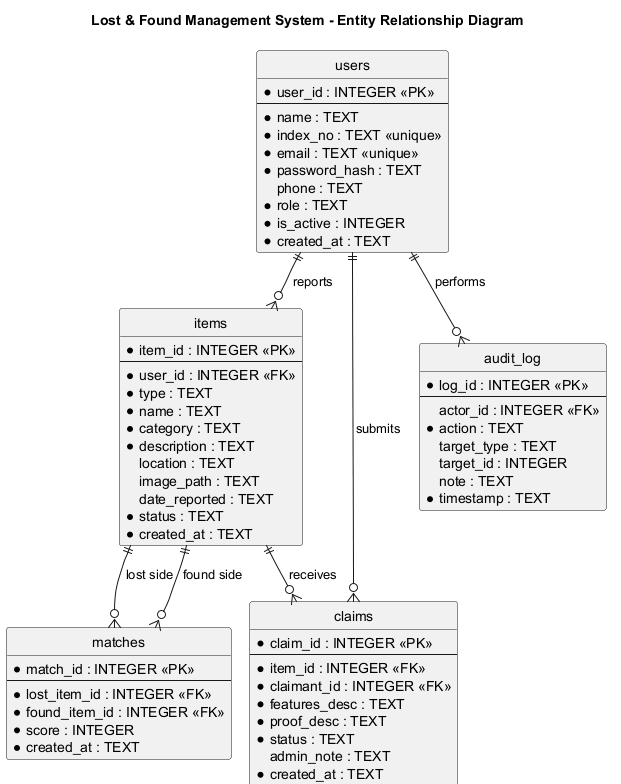

The diagram above was rendered by PlantUML. Its source (embedded in the PNG):
@startuml er-diagram
!pragma layout smetana
title Lost & Found Management System - Entity Relationship Diagram
hide circle
skinparam linetype ortho

entity users {
  * user_id : INTEGER <<PK>>
  --
  * name : TEXT
  * index_no : TEXT <<unique>>
  * email : TEXT <<unique>>
  * password_hash : TEXT
  phone : TEXT
  * role : TEXT
  * is_active : INTEGER
  * created_at : TEXT
}

entity items {
  * item_id : INTEGER <<PK>>
  --
  * user_id : INTEGER <<FK>>
  * type : TEXT
  * name : TEXT
  * category : TEXT
  * description : TEXT
  location : TEXT
  image_path : TEXT
  date_reported : TEXT
  * status : TEXT
  * created_at : TEXT
}

entity claims {
  * claim_id : INTEGER <<PK>>
  --
  * item_id : INTEGER <<FK>>
  * claimant_id : INTEGER <<FK>>
  * features_desc : TEXT
  * proof_desc : TEXT
  * status : TEXT
  admin_note : TEXT
  * created_at : TEXT
}

entity matches {
  * match_id : INTEGER <<PK>>
  --
  * lost_item_id : INTEGER <<FK>>
  * found_item_id : INTEGER <<FK>>
  * score : INTEGER
  * created_at : TEXT
}

entity audit_log {
  * log_id : INTEGER <<PK>>
  --
  actor_id : INTEGER <<FK>>
  * action : TEXT
  target_type : TEXT
  target_id : INTEGER
  note : TEXT
  * timestamp : TEXT
}

users    ||--o{ items     : reports
users    ||--o{ claims    : submits
items    ||--o{ claims    : receives
items    ||--o{ matches   : "lost side"
items    ||--o{ matches   : "found side"
users    ||--o{ audit_log : performs
@enduml